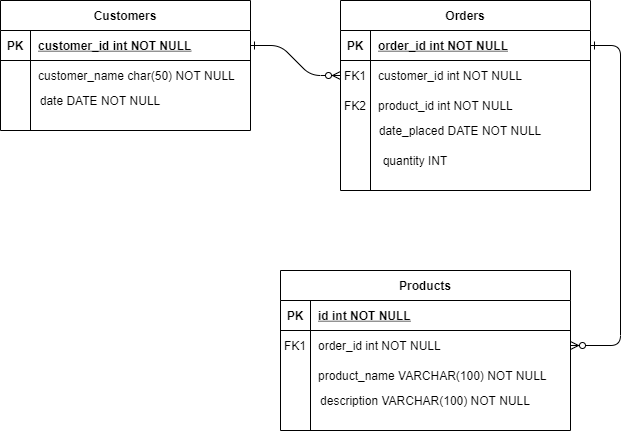

The diagram above was exported from draw.io. Its source (the exported page's mxGraphModel, read from the mxfile embedded in the PNG):
<mxGraphModel dx="868" dy="482" grid="1" gridSize="10" guides="1" tooltips="1" connect="1" arrows="1" fold="1" page="1" pageScale="1" pageWidth="850" pageHeight="1100" math="0" shadow="0" extFonts="Permanent Marker^https://fonts.googleapis.com/css?family=Permanent+Marker">
  <root>
    <mxCell id="0" />
    <mxCell id="1" parent="0" />
    <mxCell id="C-vyLk0tnHw3VtMMgP7b-1" value="" style="edgeStyle=entityRelationEdgeStyle;endArrow=ERzeroToMany;startArrow=ERone;endFill=1;startFill=0;" parent="1" source="C-vyLk0tnHw3VtMMgP7b-24" target="C-vyLk0tnHw3VtMMgP7b-6" edge="1">
      <mxGeometry width="100" height="100" relative="1" as="geometry">
        <mxPoint x="340" y="720" as="sourcePoint" />
        <mxPoint x="440" y="620" as="targetPoint" />
      </mxGeometry>
    </mxCell>
    <mxCell id="C-vyLk0tnHw3VtMMgP7b-12" value="" style="edgeStyle=entityRelationEdgeStyle;endArrow=ERzeroToMany;startArrow=ERone;endFill=1;startFill=0;" parent="1" source="C-vyLk0tnHw3VtMMgP7b-3" target="C-vyLk0tnHw3VtMMgP7b-17" edge="1">
      <mxGeometry width="100" height="100" relative="1" as="geometry">
        <mxPoint x="400" y="180" as="sourcePoint" />
        <mxPoint x="460" y="205" as="targetPoint" />
      </mxGeometry>
    </mxCell>
    <mxCell id="C-vyLk0tnHw3VtMMgP7b-2" value="Orders" style="shape=table;startSize=30;container=1;collapsible=1;childLayout=tableLayout;fixedRows=1;rowLines=0;fontStyle=1;align=center;resizeLast=1;" parent="1" vertex="1">
      <mxGeometry x="460" y="120" width="250" height="190" as="geometry" />
    </mxCell>
    <mxCell id="C-vyLk0tnHw3VtMMgP7b-3" value="" style="shape=partialRectangle;collapsible=0;dropTarget=0;pointerEvents=0;fillColor=none;points=[[0,0.5],[1,0.5]];portConstraint=eastwest;top=0;left=0;right=0;bottom=1;" parent="C-vyLk0tnHw3VtMMgP7b-2" vertex="1">
      <mxGeometry y="30" width="250" height="30" as="geometry" />
    </mxCell>
    <mxCell id="C-vyLk0tnHw3VtMMgP7b-4" value="PK" style="shape=partialRectangle;overflow=hidden;connectable=0;fillColor=none;top=0;left=0;bottom=0;right=0;fontStyle=1;" parent="C-vyLk0tnHw3VtMMgP7b-3" vertex="1">
      <mxGeometry width="30" height="30" as="geometry" />
    </mxCell>
    <mxCell id="C-vyLk0tnHw3VtMMgP7b-5" value="order_id int NOT NULL " style="shape=partialRectangle;overflow=hidden;connectable=0;fillColor=none;top=0;left=0;bottom=0;right=0;align=left;spacingLeft=6;fontStyle=5;" parent="C-vyLk0tnHw3VtMMgP7b-3" vertex="1">
      <mxGeometry x="30" width="220" height="30" as="geometry" />
    </mxCell>
    <mxCell id="C-vyLk0tnHw3VtMMgP7b-6" value="" style="shape=partialRectangle;collapsible=0;dropTarget=0;pointerEvents=0;fillColor=none;points=[[0,0.5],[1,0.5]];portConstraint=eastwest;top=0;left=0;right=0;bottom=0;" parent="C-vyLk0tnHw3VtMMgP7b-2" vertex="1">
      <mxGeometry y="60" width="250" height="30" as="geometry" />
    </mxCell>
    <mxCell id="C-vyLk0tnHw3VtMMgP7b-7" value="FK1" style="shape=partialRectangle;overflow=hidden;connectable=0;fillColor=none;top=0;left=0;bottom=0;right=0;" parent="C-vyLk0tnHw3VtMMgP7b-6" vertex="1">
      <mxGeometry width="30" height="30" as="geometry" />
    </mxCell>
    <mxCell id="C-vyLk0tnHw3VtMMgP7b-8" value="customer_id int NOT NULL" style="shape=partialRectangle;overflow=hidden;connectable=0;fillColor=none;top=0;left=0;bottom=0;right=0;align=left;spacingLeft=6;" parent="C-vyLk0tnHw3VtMMgP7b-6" vertex="1">
      <mxGeometry x="30" width="220" height="30" as="geometry" />
    </mxCell>
    <mxCell id="C-vyLk0tnHw3VtMMgP7b-9" value="" style="shape=partialRectangle;collapsible=0;dropTarget=0;pointerEvents=0;fillColor=none;points=[[0,0.5],[1,0.5]];portConstraint=eastwest;top=0;left=0;right=0;bottom=0;" parent="C-vyLk0tnHw3VtMMgP7b-2" vertex="1">
      <mxGeometry y="90" width="250" height="30" as="geometry" />
    </mxCell>
    <mxCell id="C-vyLk0tnHw3VtMMgP7b-10" value="FK2" style="shape=partialRectangle;overflow=hidden;connectable=0;fillColor=none;top=0;left=0;bottom=0;right=0;" parent="C-vyLk0tnHw3VtMMgP7b-9" vertex="1">
      <mxGeometry width="30" height="30" as="geometry" />
    </mxCell>
    <mxCell id="C-vyLk0tnHw3VtMMgP7b-11" value="product_id int NOT NULL" style="shape=partialRectangle;overflow=hidden;connectable=0;fillColor=none;top=0;left=0;bottom=0;right=0;align=left;spacingLeft=6;" parent="C-vyLk0tnHw3VtMMgP7b-9" vertex="1">
      <mxGeometry x="30" width="220" height="30" as="geometry" />
    </mxCell>
    <mxCell id="C-vyLk0tnHw3VtMMgP7b-13" value="Products" style="shape=table;startSize=30;container=1;collapsible=1;childLayout=tableLayout;fixedRows=1;rowLines=0;fontStyle=1;align=center;resizeLast=1;" parent="1" vertex="1">
      <mxGeometry x="400" y="390" width="290" height="160" as="geometry" />
    </mxCell>
    <mxCell id="C-vyLk0tnHw3VtMMgP7b-14" value="" style="shape=partialRectangle;collapsible=0;dropTarget=0;pointerEvents=0;fillColor=none;points=[[0,0.5],[1,0.5]];portConstraint=eastwest;top=0;left=0;right=0;bottom=1;" parent="C-vyLk0tnHw3VtMMgP7b-13" vertex="1">
      <mxGeometry y="30" width="290" height="30" as="geometry" />
    </mxCell>
    <mxCell id="C-vyLk0tnHw3VtMMgP7b-15" value="PK" style="shape=partialRectangle;overflow=hidden;connectable=0;fillColor=none;top=0;left=0;bottom=0;right=0;fontStyle=1;" parent="C-vyLk0tnHw3VtMMgP7b-14" vertex="1">
      <mxGeometry width="30" height="30" as="geometry" />
    </mxCell>
    <mxCell id="C-vyLk0tnHw3VtMMgP7b-16" value="id int NOT NULL" style="shape=partialRectangle;overflow=hidden;connectable=0;fillColor=none;top=0;left=0;bottom=0;right=0;align=left;spacingLeft=6;fontStyle=5;" parent="C-vyLk0tnHw3VtMMgP7b-14" vertex="1">
      <mxGeometry x="30" width="260" height="30" as="geometry" />
    </mxCell>
    <mxCell id="C-vyLk0tnHw3VtMMgP7b-17" value="" style="shape=partialRectangle;collapsible=0;dropTarget=0;pointerEvents=0;fillColor=none;points=[[0,0.5],[1,0.5]];portConstraint=eastwest;top=0;left=0;right=0;bottom=0;" parent="C-vyLk0tnHw3VtMMgP7b-13" vertex="1">
      <mxGeometry y="60" width="290" height="30" as="geometry" />
    </mxCell>
    <mxCell id="C-vyLk0tnHw3VtMMgP7b-18" value="FK1" style="shape=partialRectangle;overflow=hidden;connectable=0;fillColor=none;top=0;left=0;bottom=0;right=0;" parent="C-vyLk0tnHw3VtMMgP7b-17" vertex="1">
      <mxGeometry width="30" height="30" as="geometry" />
    </mxCell>
    <mxCell id="C-vyLk0tnHw3VtMMgP7b-19" value="order_id int NOT NULL" style="shape=partialRectangle;overflow=hidden;connectable=0;fillColor=none;top=0;left=0;bottom=0;right=0;align=left;spacingLeft=6;" parent="C-vyLk0tnHw3VtMMgP7b-17" vertex="1">
      <mxGeometry x="30" width="260" height="30" as="geometry" />
    </mxCell>
    <mxCell id="C-vyLk0tnHw3VtMMgP7b-20" value="" style="shape=partialRectangle;collapsible=0;dropTarget=0;pointerEvents=0;fillColor=none;points=[[0,0.5],[1,0.5]];portConstraint=eastwest;top=0;left=0;right=0;bottom=0;" parent="C-vyLk0tnHw3VtMMgP7b-13" vertex="1">
      <mxGeometry y="90" width="290" height="30" as="geometry" />
    </mxCell>
    <mxCell id="C-vyLk0tnHw3VtMMgP7b-21" value="" style="shape=partialRectangle;overflow=hidden;connectable=0;fillColor=none;top=0;left=0;bottom=0;right=0;" parent="C-vyLk0tnHw3VtMMgP7b-20" vertex="1">
      <mxGeometry width="30" height="30" as="geometry" />
    </mxCell>
    <mxCell id="C-vyLk0tnHw3VtMMgP7b-22" value="product_name VARCHAR(100) NOT NULL" style="shape=partialRectangle;overflow=hidden;connectable=0;fillColor=none;top=0;left=0;bottom=0;right=0;align=left;spacingLeft=6;" parent="C-vyLk0tnHw3VtMMgP7b-20" vertex="1">
      <mxGeometry x="30" width="260" height="30" as="geometry" />
    </mxCell>
    <mxCell id="C-vyLk0tnHw3VtMMgP7b-23" value="Customers" style="shape=table;startSize=30;container=1;collapsible=1;childLayout=tableLayout;fixedRows=1;rowLines=0;fontStyle=1;align=center;resizeLast=1;" parent="1" vertex="1">
      <mxGeometry x="120" y="120" width="250" height="130" as="geometry" />
    </mxCell>
    <mxCell id="C-vyLk0tnHw3VtMMgP7b-24" value="" style="shape=partialRectangle;collapsible=0;dropTarget=0;pointerEvents=0;fillColor=none;points=[[0,0.5],[1,0.5]];portConstraint=eastwest;top=0;left=0;right=0;bottom=1;" parent="C-vyLk0tnHw3VtMMgP7b-23" vertex="1">
      <mxGeometry y="30" width="250" height="30" as="geometry" />
    </mxCell>
    <mxCell id="C-vyLk0tnHw3VtMMgP7b-25" value="PK" style="shape=partialRectangle;overflow=hidden;connectable=0;fillColor=none;top=0;left=0;bottom=0;right=0;fontStyle=1;" parent="C-vyLk0tnHw3VtMMgP7b-24" vertex="1">
      <mxGeometry width="30" height="30" as="geometry" />
    </mxCell>
    <mxCell id="C-vyLk0tnHw3VtMMgP7b-26" value="customer_id int NOT NULL " style="shape=partialRectangle;overflow=hidden;connectable=0;fillColor=none;top=0;left=0;bottom=0;right=0;align=left;spacingLeft=6;fontStyle=5;" parent="C-vyLk0tnHw3VtMMgP7b-24" vertex="1">
      <mxGeometry x="30" width="220" height="30" as="geometry" />
    </mxCell>
    <mxCell id="C-vyLk0tnHw3VtMMgP7b-27" value="" style="shape=partialRectangle;collapsible=0;dropTarget=0;pointerEvents=0;fillColor=none;points=[[0,0.5],[1,0.5]];portConstraint=eastwest;top=0;left=0;right=0;bottom=0;" parent="C-vyLk0tnHw3VtMMgP7b-23" vertex="1">
      <mxGeometry y="60" width="250" height="30" as="geometry" />
    </mxCell>
    <mxCell id="C-vyLk0tnHw3VtMMgP7b-28" value="" style="shape=partialRectangle;overflow=hidden;connectable=0;fillColor=none;top=0;left=0;bottom=0;right=0;" parent="C-vyLk0tnHw3VtMMgP7b-27" vertex="1">
      <mxGeometry width="30" height="30" as="geometry" />
    </mxCell>
    <mxCell id="C-vyLk0tnHw3VtMMgP7b-29" value="customer_name char(50) NOT NULL" style="shape=partialRectangle;overflow=hidden;connectable=0;fillColor=none;top=0;left=0;bottom=0;right=0;align=left;spacingLeft=6;" parent="C-vyLk0tnHw3VtMMgP7b-27" vertex="1">
      <mxGeometry x="30" width="220" height="30" as="geometry" />
    </mxCell>
    <mxCell id="ObQDbVA-r7l9IqpRVKQP-9" value="date DATE NOT NULL" style="text;html=1;strokeColor=none;fillColor=none;align=center;verticalAlign=middle;whiteSpace=wrap;rounded=0;" parent="1" vertex="1">
      <mxGeometry x="140" y="210" width="160" height="20" as="geometry" />
    </mxCell>
    <mxCell id="VPy5THy7TaF_v0eefFso-1" value="date_placed DATE NOT NULL" style="text;html=1;strokeColor=none;fillColor=none;align=center;verticalAlign=middle;whiteSpace=wrap;rounded=0;" vertex="1" parent="1">
      <mxGeometry x="490" y="240" width="180" height="20" as="geometry" />
    </mxCell>
    <mxCell id="VPy5THy7TaF_v0eefFso-2" value="quantity INT" style="text;html=1;strokeColor=none;fillColor=none;align=center;verticalAlign=middle;whiteSpace=wrap;rounded=0;" vertex="1" parent="1">
      <mxGeometry x="490" y="270" width="90" height="20" as="geometry" />
    </mxCell>
    <mxCell id="VPy5THy7TaF_v0eefFso-4" value="description VARCHAR(100) NOT NULL" style="text;html=1;strokeColor=none;fillColor=none;align=center;verticalAlign=middle;whiteSpace=wrap;rounded=0;" vertex="1" parent="1">
      <mxGeometry x="420" y="510" width="250" height="20" as="geometry" />
    </mxCell>
  </root>
</mxGraphModel>